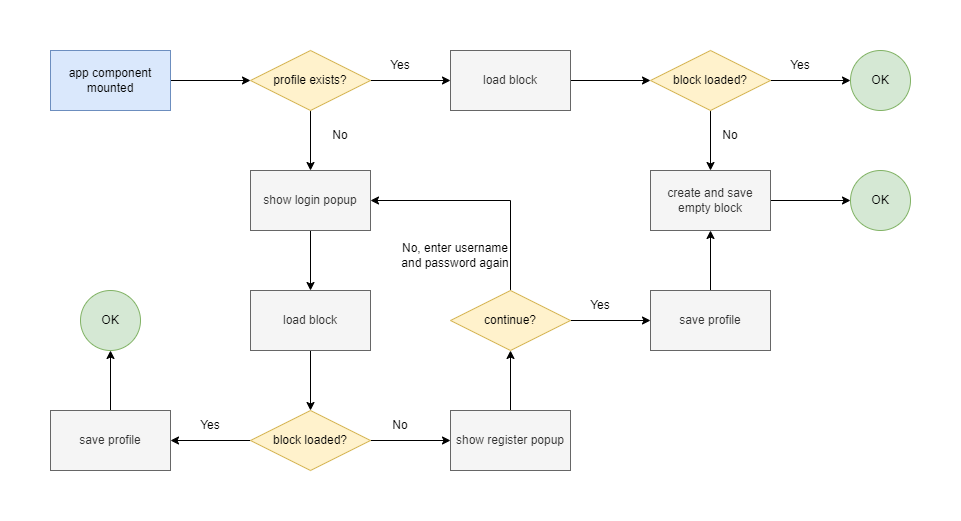

The diagram above was exported from draw.io. Its source (the exported page's mxGraphModel, read from the mxfile embedded in the PNG):
<mxGraphModel dx="1038" dy="513" grid="1" gridSize="10" guides="1" tooltips="1" connect="1" arrows="1" fold="1" page="1" pageScale="1" pageWidth="3300" pageHeight="4681" math="0" shadow="0">
  <root>
    <mxCell id="0" />
    <mxCell id="1" parent="0" />
    <mxCell id="WsgzgLmnycpDHZKcpcwr-14" style="edgeStyle=orthogonalEdgeStyle;rounded=0;orthogonalLoop=1;jettySize=auto;html=1;exitX=1;exitY=0.5;exitDx=0;exitDy=0;entryX=0;entryY=0.5;entryDx=0;entryDy=0;" edge="1" parent="1" source="WsgzgLmnycpDHZKcpcwr-1" target="WsgzgLmnycpDHZKcpcwr-2">
      <mxGeometry relative="1" as="geometry" />
    </mxCell>
    <mxCell id="WsgzgLmnycpDHZKcpcwr-1" value="app component&lt;br&gt;mounted" style="rounded=0;whiteSpace=wrap;html=1;fillColor=#dae8fc;strokeColor=#6c8ebf;" vertex="1" parent="1">
      <mxGeometry x="240" y="160" width="120" height="60" as="geometry" />
    </mxCell>
    <mxCell id="WsgzgLmnycpDHZKcpcwr-16" style="edgeStyle=orthogonalEdgeStyle;rounded=0;orthogonalLoop=1;jettySize=auto;html=1;exitX=1;exitY=0.5;exitDx=0;exitDy=0;entryX=0;entryY=0.5;entryDx=0;entryDy=0;" edge="1" parent="1" source="WsgzgLmnycpDHZKcpcwr-2" target="WsgzgLmnycpDHZKcpcwr-3">
      <mxGeometry relative="1" as="geometry" />
    </mxCell>
    <mxCell id="WsgzgLmnycpDHZKcpcwr-19" style="edgeStyle=orthogonalEdgeStyle;rounded=0;orthogonalLoop=1;jettySize=auto;html=1;exitX=0.5;exitY=1;exitDx=0;exitDy=0;entryX=0.5;entryY=0;entryDx=0;entryDy=0;" edge="1" parent="1" source="WsgzgLmnycpDHZKcpcwr-2" target="WsgzgLmnycpDHZKcpcwr-8">
      <mxGeometry relative="1" as="geometry" />
    </mxCell>
    <mxCell id="WsgzgLmnycpDHZKcpcwr-2" value="profile exists?" style="rhombus;whiteSpace=wrap;html=1;fillColor=#fff2cc;strokeColor=#d6b656;" vertex="1" parent="1">
      <mxGeometry x="440" y="160" width="120" height="60" as="geometry" />
    </mxCell>
    <mxCell id="WsgzgLmnycpDHZKcpcwr-20" style="edgeStyle=orthogonalEdgeStyle;rounded=0;orthogonalLoop=1;jettySize=auto;html=1;exitX=1;exitY=0.5;exitDx=0;exitDy=0;entryX=0;entryY=0.5;entryDx=0;entryDy=0;" edge="1" parent="1" source="WsgzgLmnycpDHZKcpcwr-3" target="WsgzgLmnycpDHZKcpcwr-4">
      <mxGeometry relative="1" as="geometry" />
    </mxCell>
    <mxCell id="WsgzgLmnycpDHZKcpcwr-3" value="load block" style="rounded=0;whiteSpace=wrap;html=1;fillColor=#f5f5f5;fontColor=#333333;strokeColor=#666666;" vertex="1" parent="1">
      <mxGeometry x="640" y="160" width="120" height="60" as="geometry" />
    </mxCell>
    <mxCell id="WsgzgLmnycpDHZKcpcwr-21" style="edgeStyle=orthogonalEdgeStyle;rounded=0;orthogonalLoop=1;jettySize=auto;html=1;exitX=1;exitY=0.5;exitDx=0;exitDy=0;entryX=0;entryY=0.5;entryDx=0;entryDy=0;" edge="1" parent="1" source="WsgzgLmnycpDHZKcpcwr-4" target="WsgzgLmnycpDHZKcpcwr-6">
      <mxGeometry relative="1" as="geometry" />
    </mxCell>
    <mxCell id="WsgzgLmnycpDHZKcpcwr-24" style="edgeStyle=orthogonalEdgeStyle;rounded=0;orthogonalLoop=1;jettySize=auto;html=1;exitX=0.5;exitY=1;exitDx=0;exitDy=0;entryX=0.5;entryY=0;entryDx=0;entryDy=0;" edge="1" parent="1" source="WsgzgLmnycpDHZKcpcwr-4" target="WsgzgLmnycpDHZKcpcwr-5">
      <mxGeometry relative="1" as="geometry" />
    </mxCell>
    <mxCell id="WsgzgLmnycpDHZKcpcwr-4" value="block loaded?" style="rhombus;whiteSpace=wrap;html=1;fillColor=#fff2cc;strokeColor=#d6b656;" vertex="1" parent="1">
      <mxGeometry x="840" y="160" width="120" height="60" as="geometry" />
    </mxCell>
    <mxCell id="WsgzgLmnycpDHZKcpcwr-26" style="edgeStyle=orthogonalEdgeStyle;rounded=0;orthogonalLoop=1;jettySize=auto;html=1;exitX=1;exitY=0.5;exitDx=0;exitDy=0;entryX=0;entryY=0.5;entryDx=0;entryDy=0;" edge="1" parent="1" source="WsgzgLmnycpDHZKcpcwr-5" target="WsgzgLmnycpDHZKcpcwr-13">
      <mxGeometry relative="1" as="geometry" />
    </mxCell>
    <mxCell id="WsgzgLmnycpDHZKcpcwr-5" value="create and save empty block" style="rounded=0;whiteSpace=wrap;html=1;fillColor=#f5f5f5;fontColor=#333333;strokeColor=#666666;" vertex="1" parent="1">
      <mxGeometry x="840" y="280" width="120" height="60" as="geometry" />
    </mxCell>
    <mxCell id="WsgzgLmnycpDHZKcpcwr-6" value="OK" style="ellipse;whiteSpace=wrap;html=1;aspect=fixed;fillColor=#d5e8d4;strokeColor=#82b366;" vertex="1" parent="1">
      <mxGeometry x="1040" y="160" width="60" height="60" as="geometry" />
    </mxCell>
    <mxCell id="WsgzgLmnycpDHZKcpcwr-7" value="OK" style="ellipse;whiteSpace=wrap;html=1;aspect=fixed;fillColor=#d5e8d4;strokeColor=#82b366;" vertex="1" parent="1">
      <mxGeometry x="270" y="400" width="60" height="60" as="geometry" />
    </mxCell>
    <mxCell id="WsgzgLmnycpDHZKcpcwr-32" style="edgeStyle=orthogonalEdgeStyle;rounded=0;orthogonalLoop=1;jettySize=auto;html=1;exitX=0.5;exitY=1;exitDx=0;exitDy=0;entryX=0.5;entryY=0;entryDx=0;entryDy=0;" edge="1" parent="1" source="WsgzgLmnycpDHZKcpcwr-8" target="WsgzgLmnycpDHZKcpcwr-9">
      <mxGeometry relative="1" as="geometry" />
    </mxCell>
    <mxCell id="WsgzgLmnycpDHZKcpcwr-8" value="show login popup" style="rounded=0;whiteSpace=wrap;html=1;fillColor=#f5f5f5;fontColor=#333333;strokeColor=#666666;" vertex="1" parent="1">
      <mxGeometry x="440" y="280" width="120" height="60" as="geometry" />
    </mxCell>
    <mxCell id="WsgzgLmnycpDHZKcpcwr-33" style="edgeStyle=orthogonalEdgeStyle;rounded=0;orthogonalLoop=1;jettySize=auto;html=1;exitX=0.5;exitY=1;exitDx=0;exitDy=0;entryX=0.5;entryY=0;entryDx=0;entryDy=0;" edge="1" parent="1" source="WsgzgLmnycpDHZKcpcwr-9" target="WsgzgLmnycpDHZKcpcwr-10">
      <mxGeometry relative="1" as="geometry" />
    </mxCell>
    <mxCell id="WsgzgLmnycpDHZKcpcwr-9" value="load block" style="rounded=0;whiteSpace=wrap;html=1;fillColor=#f5f5f5;fontColor=#333333;strokeColor=#666666;" vertex="1" parent="1">
      <mxGeometry x="440" y="400" width="120" height="60" as="geometry" />
    </mxCell>
    <mxCell id="WsgzgLmnycpDHZKcpcwr-34" style="edgeStyle=orthogonalEdgeStyle;rounded=0;orthogonalLoop=1;jettySize=auto;html=1;exitX=1;exitY=0.5;exitDx=0;exitDy=0;entryX=0;entryY=0.5;entryDx=0;entryDy=0;" edge="1" parent="1" source="WsgzgLmnycpDHZKcpcwr-10" target="WsgzgLmnycpDHZKcpcwr-11">
      <mxGeometry relative="1" as="geometry" />
    </mxCell>
    <mxCell id="WsgzgLmnycpDHZKcpcwr-40" style="edgeStyle=orthogonalEdgeStyle;rounded=0;orthogonalLoop=1;jettySize=auto;html=1;exitX=0;exitY=0.5;exitDx=0;exitDy=0;entryX=1;entryY=0.5;entryDx=0;entryDy=0;" edge="1" parent="1" source="WsgzgLmnycpDHZKcpcwr-10" target="WsgzgLmnycpDHZKcpcwr-39">
      <mxGeometry relative="1" as="geometry" />
    </mxCell>
    <mxCell id="WsgzgLmnycpDHZKcpcwr-10" value="block loaded?" style="rhombus;whiteSpace=wrap;html=1;fillColor=#fff2cc;strokeColor=#d6b656;" vertex="1" parent="1">
      <mxGeometry x="440" y="520" width="120" height="60" as="geometry" />
    </mxCell>
    <mxCell id="WsgzgLmnycpDHZKcpcwr-35" style="edgeStyle=orthogonalEdgeStyle;rounded=0;orthogonalLoop=1;jettySize=auto;html=1;exitX=0.5;exitY=0;exitDx=0;exitDy=0;entryX=0.5;entryY=1;entryDx=0;entryDy=0;" edge="1" parent="1" source="WsgzgLmnycpDHZKcpcwr-11" target="WsgzgLmnycpDHZKcpcwr-12">
      <mxGeometry relative="1" as="geometry" />
    </mxCell>
    <mxCell id="WsgzgLmnycpDHZKcpcwr-11" value="show register popup" style="rounded=0;whiteSpace=wrap;html=1;fillColor=#f5f5f5;fontColor=#333333;strokeColor=#666666;" vertex="1" parent="1">
      <mxGeometry x="640" y="520" width="120" height="60" as="geometry" />
    </mxCell>
    <mxCell id="WsgzgLmnycpDHZKcpcwr-28" style="edgeStyle=orthogonalEdgeStyle;rounded=0;orthogonalLoop=1;jettySize=auto;html=1;exitX=1;exitY=0.5;exitDx=0;exitDy=0;entryX=0;entryY=0.5;entryDx=0;entryDy=0;" edge="1" parent="1" source="WsgzgLmnycpDHZKcpcwr-12" target="WsgzgLmnycpDHZKcpcwr-15">
      <mxGeometry relative="1" as="geometry" />
    </mxCell>
    <mxCell id="WsgzgLmnycpDHZKcpcwr-30" style="edgeStyle=orthogonalEdgeStyle;rounded=0;orthogonalLoop=1;jettySize=auto;html=1;exitX=0.5;exitY=0;exitDx=0;exitDy=0;entryX=1;entryY=0.5;entryDx=0;entryDy=0;" edge="1" parent="1" source="WsgzgLmnycpDHZKcpcwr-12" target="WsgzgLmnycpDHZKcpcwr-8">
      <mxGeometry relative="1" as="geometry" />
    </mxCell>
    <mxCell id="WsgzgLmnycpDHZKcpcwr-12" value="continue?" style="rhombus;whiteSpace=wrap;html=1;fillColor=#fff2cc;strokeColor=#d6b656;" vertex="1" parent="1">
      <mxGeometry x="640" y="400" width="120" height="60" as="geometry" />
    </mxCell>
    <mxCell id="WsgzgLmnycpDHZKcpcwr-13" value="OK" style="ellipse;whiteSpace=wrap;html=1;aspect=fixed;fillColor=#d5e8d4;strokeColor=#82b366;" vertex="1" parent="1">
      <mxGeometry x="1040" y="280" width="60" height="60" as="geometry" />
    </mxCell>
    <mxCell id="WsgzgLmnycpDHZKcpcwr-27" style="edgeStyle=orthogonalEdgeStyle;rounded=0;orthogonalLoop=1;jettySize=auto;html=1;exitX=0.5;exitY=0;exitDx=0;exitDy=0;entryX=0.5;entryY=1;entryDx=0;entryDy=0;" edge="1" parent="1" source="WsgzgLmnycpDHZKcpcwr-15" target="WsgzgLmnycpDHZKcpcwr-5">
      <mxGeometry relative="1" as="geometry" />
    </mxCell>
    <mxCell id="WsgzgLmnycpDHZKcpcwr-15" value="save profile" style="rounded=0;whiteSpace=wrap;html=1;fillColor=#f5f5f5;fontColor=#333333;strokeColor=#666666;" vertex="1" parent="1">
      <mxGeometry x="840" y="400" width="120" height="60" as="geometry" />
    </mxCell>
    <mxCell id="WsgzgLmnycpDHZKcpcwr-17" value="Yes" style="text;html=1;strokeColor=none;fillColor=none;align=center;verticalAlign=middle;whiteSpace=wrap;rounded=0;" vertex="1" parent="1">
      <mxGeometry x="560" y="160" width="60" height="30" as="geometry" />
    </mxCell>
    <mxCell id="WsgzgLmnycpDHZKcpcwr-18" value="No" style="text;html=1;strokeColor=none;fillColor=none;align=center;verticalAlign=middle;whiteSpace=wrap;rounded=0;" vertex="1" parent="1">
      <mxGeometry x="500" y="230" width="60" height="30" as="geometry" />
    </mxCell>
    <mxCell id="WsgzgLmnycpDHZKcpcwr-22" value="Yes" style="text;html=1;strokeColor=none;fillColor=none;align=center;verticalAlign=middle;whiteSpace=wrap;rounded=0;" vertex="1" parent="1">
      <mxGeometry x="960" y="160" width="60" height="30" as="geometry" />
    </mxCell>
    <mxCell id="WsgzgLmnycpDHZKcpcwr-25" value="No" style="text;html=1;strokeColor=none;fillColor=none;align=center;verticalAlign=middle;whiteSpace=wrap;rounded=0;" vertex="1" parent="1">
      <mxGeometry x="890" y="230" width="60" height="30" as="geometry" />
    </mxCell>
    <mxCell id="WsgzgLmnycpDHZKcpcwr-29" value="Yes" style="text;html=1;strokeColor=none;fillColor=none;align=center;verticalAlign=middle;whiteSpace=wrap;rounded=0;" vertex="1" parent="1">
      <mxGeometry x="760" y="400" width="60" height="30" as="geometry" />
    </mxCell>
    <mxCell id="WsgzgLmnycpDHZKcpcwr-31" value="No, enter username and password again" style="text;html=1;strokeColor=none;fillColor=none;align=center;verticalAlign=middle;whiteSpace=wrap;rounded=0;" vertex="1" parent="1">
      <mxGeometry x="590" y="350" width="110" height="30" as="geometry" />
    </mxCell>
    <mxCell id="WsgzgLmnycpDHZKcpcwr-37" value="No" style="text;html=1;strokeColor=none;fillColor=none;align=center;verticalAlign=middle;whiteSpace=wrap;rounded=0;" vertex="1" parent="1">
      <mxGeometry x="560" y="520" width="60" height="30" as="geometry" />
    </mxCell>
    <mxCell id="WsgzgLmnycpDHZKcpcwr-38" value="Yes" style="text;html=1;strokeColor=none;fillColor=none;align=center;verticalAlign=middle;whiteSpace=wrap;rounded=0;" vertex="1" parent="1">
      <mxGeometry x="370" y="520" width="60" height="30" as="geometry" />
    </mxCell>
    <mxCell id="WsgzgLmnycpDHZKcpcwr-41" style="edgeStyle=orthogonalEdgeStyle;rounded=0;orthogonalLoop=1;jettySize=auto;html=1;exitX=0.5;exitY=0;exitDx=0;exitDy=0;entryX=0.5;entryY=1;entryDx=0;entryDy=0;" edge="1" parent="1" source="WsgzgLmnycpDHZKcpcwr-39" target="WsgzgLmnycpDHZKcpcwr-7">
      <mxGeometry relative="1" as="geometry" />
    </mxCell>
    <mxCell id="WsgzgLmnycpDHZKcpcwr-39" value="save profile" style="rounded=0;whiteSpace=wrap;html=1;fillColor=#f5f5f5;fontColor=#333333;strokeColor=#666666;" vertex="1" parent="1">
      <mxGeometry x="240" y="520" width="120" height="60" as="geometry" />
    </mxCell>
  </root>
</mxGraphModel>